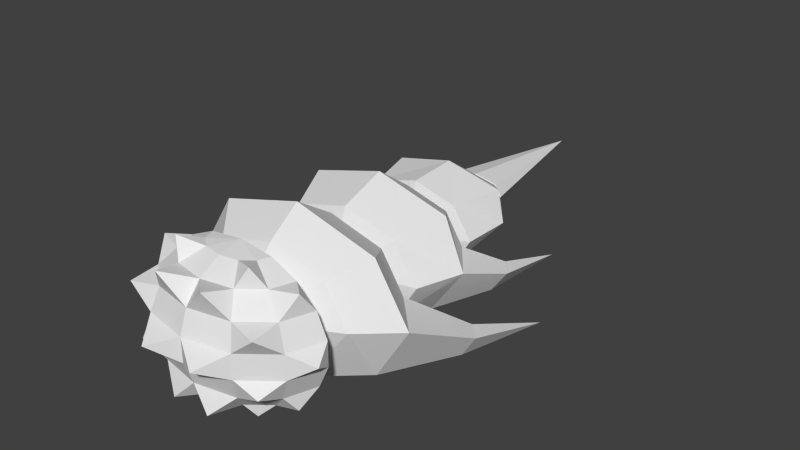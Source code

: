 # Source: 04_animation.blend  (saved by Blender 2.76.0; exported with 4.5.12 LTS)
import bpy
from mathutils import Matrix  # noqa: F401  (used for matrix-valued properties, if any)

bpy.ops.wm.read_factory_settings(use_empty=True)
scene = bpy.context.scene
scene.name = 'Scene'

# ---- collections
col_collection_1 = bpy.data.collections.new('Collection 1'); scene.collection.children.link(col_collection_1)
col_collection_2 = bpy.data.collections.new('Collection 2'); scene.collection.children.link(col_collection_2)
col_collection_2.hide_render = True
col_collection_2.hide_viewport = True
col_collection_3 = bpy.data.collections.new('Collection 3'); scene.collection.children.link(col_collection_3)
col_collection_3.hide_render = True
col_collection_3.hide_viewport = True
col_collection_4 = bpy.data.collections.new('Collection 4'); scene.collection.children.link(col_collection_4)
col_collection_4.hide_render = True
col_collection_4.hide_viewport = True
col_collection_5 = bpy.data.collections.new('Collection 5'); scene.collection.children.link(col_collection_5)
col_collection_5.hide_render = True
col_collection_5.hide_viewport = True
col_collection_11 = bpy.data.collections.new('Collection 11'); scene.collection.children.link(col_collection_11)
col_collection_11.hide_render = True
col_collection_11.hide_viewport = True

# ---- materials (node trees are filled in below, after node groups)
mat_material = bpy.data.materials.new('Material')
mat_material.alpha_threshold = 0.0
mat_material.use_transparent_shadow = False
mat_material.roughness = 0.5
mat_material.line_color = (0.0, 0.0, 0.0, 1.0)
mat_material_003 = bpy.data.materials.new('Material.003')
mat_material_003.alpha_threshold = 0.0
mat_material_003.use_transparent_shadow = False
mat_material_003.roughness = 0.5
mat_material_003.line_color = (0.0, 0.0, 0.0, 1.0)
mat_material_004 = bpy.data.materials.new('Material.004')
mat_material_004.alpha_threshold = 0.0
mat_material_004.use_transparent_shadow = False
mat_material_004.roughness = 0.5
mat_material_004.line_color = (0.0, 0.0, 0.0, 1.0)
mat_material_005 = bpy.data.materials.new('Material.005')
mat_material_005.alpha_threshold = 0.0
mat_material_005.use_transparent_shadow = False
mat_material_005.roughness = 0.5
mat_material_005.line_color = (0.0, 0.0, 0.0, 1.0)
mat_material_006 = bpy.data.materials.new('Material.006')
mat_material_006.alpha_threshold = 0.0
mat_material_006.use_transparent_shadow = False
mat_material_006.roughness = 0.5
mat_material_006.line_color = (0.0, 0.0, 0.0, 1.0)

# ---- material node trees

# ---- world
world_world = bpy.data.worlds.new('World'); scene.world = world_world
world_world.color = (0.05088, 0.05088, 0.05088)
world_world.use_sun_shadow = False
world_world.sun_shadow_jitter_overblur = 0.0
world_world.cycles.sampling_method = 'MANUAL'
world_world.cycles.sample_map_resolution = 256

# ---- meshes
me_cube = bpy.data.meshes.new('Cube')
me_cube.from_pydata([(0.3669, -0.0008578, 1.179), (0.8748, -0.0008578, 0.627), (0.3669, -0.0008578, -1.179), (0.5749, -0.4041, 0.9608), (0.5126, -1.071, 0.2176), (0.5126, -1.071, -0.2181), (6.442e-06, -1.236, 0.2176), (6.442e-06, -0.8073, -0.9614), (6.442e-06, -0.43, -1.179), (-3.221e-05, 1.02, 0.01174), (0.3096, -1.531, -0.0002659), (0.2172, -1.184, -0.9861), (0.6584, -0.0008578, 0.9608), (0.9899, -0.0008578, 0.2176), (0.9899, -0.0008578, -0.2181), (0.8748, -0.0008578, -0.6276), (0.6584, -0.0008578, -0.9614), (0.3225, -0.2154, 1.179), (0.7623, -0.5441, 0.627), (0.862, -0.6186, 0.2176), (0.862, -0.6186, -0.2181), (0.7623, -0.5441, -0.6276), (0.5749, -0.4041, -0.9614), (0.3225, -0.2154, -1.179), (0.2011, -0.3725, 1.179), (0.3469, -0.6993, 0.9608), (0.4551, -0.9418, 0.627), (0.4551, -0.9418, -0.6276), (0.3469, -0.6993, -0.9614), (0.2011, -0.3725, -1.179), (6.442e-06, -0.43, 1.179), (6.442e-06, -0.8073, 0.9608), (6.442e-06, -1.087, 0.627), (6.442e-06, -1.236, -0.2181), (6.442e-06, -1.087, -0.6276), (6.442e-06, -0.0008578, 1.254), (0.2825, -1.194, 1.085), (0.7708, -1.049, 0.5686), (0.4548, -0.5639, 1.301), (0.7491, -0.9913, -0.436), (0.4352, -0.5522, -1.181), (0.8466, -0.264, 0.9873), (1.078, -0.3437, -0.000272), (0.811, -0.3272, -0.9175)], [], [(4, 6, 10), (23, 16, 22), (20, 14, 42), (21, 14, 20), (18, 1, 41), (22, 16, 43), (13, 18, 19), (27, 21, 39), (28, 21, 27), (4, 19, 37), (29, 23, 40), (5, 19, 4), (7, 28, 11), (4, 26, 32), (8, 28, 7), (33, 5, 10), (25, 30, 31), (5, 33, 34), (32, 26, 36), (0, 35, 17), (17, 35, 24), (24, 35, 30), (26, 25, 36), (31, 32, 36), (25, 31, 36), (26, 4, 37), (19, 18, 37), (18, 26, 37), (24, 25, 38), (17, 24, 38), (3, 17, 38), (6, 33, 10), (5, 4, 10), (21, 20, 39), (5, 27, 39), (20, 5, 39), (28, 27, 11), (34, 7, 11), (27, 34, 11), (23, 22, 40), (22, 28, 40), (28, 29, 40), (1, 12, 41), (14, 13, 42), (19, 20, 42), (13, 19, 42), (16, 15, 43), (21, 22, 43), (15, 21, 43), (9, 35, 0), (12, 9, 0), (1, 9, 12), (13, 9, 1), (14, 9, 13), (15, 9, 14), (16, 9, 15), (2, 9, 16), (12, 17, 3), (18, 25, 26), (25, 3, 38), (3, 18, 41), (12, 3, 41), (2, 16, 23), (15, 14, 21), (1, 18, 13), (22, 21, 28), (20, 19, 5), (6, 4, 32), (29, 28, 8), (24, 30, 25), (27, 5, 34), (0, 17, 12), (3, 25, 18)])
_uv = me_cube.uv_layers.new(name='UVMap')
_uv.uv.foreach_set('vector', [0.8646, 0.5331, 0.779, 0.5331, 0.8114, 0.464, 0.2658, 0.7947, 0.3484, 0.774, 0.2878, 0.7263, 0.6223, 0.7731, 0.5019, 0.8117, 0.579, 0.8434, 0.9231, 0.7115, 0.9952, 0.8126, 0.9967, 0.7034, 0.8345, 0.759, 0.8881, 0.8386, 0.8108, 0.8357, 0.8591, 0.4482, 0.8948, 0.3934, 0.899, 0.4509, 0.8475, 0.7335, 0.9056, 0.6544, 0.8475, 0.6472, 0.9393, 0.4294, 0.9927, 0.37, 0.9927, 0.4474, 0.991, 0.539, 0.9262, 0.4791, 0.9262, 0.5589, 0.4216, 0.008419, 0.3895, 0.09175, 0.3535, 0.01147, 0.7998, 0.2827, 0.7678, 0.2575, 0.7622, 0.3302, 0.9949, 0.8357, 0.9144, 0.8922, 0.9925, 0.8953, 0.9085, 0.4743, 0.8918, 0.5296, 0.8394, 0.4692, 0.9068, 0.982, 0.9149, 0.9134, 0.9908, 0.9196, 0.9241, 0.5792, 0.9961, 0.6241, 0.9973, 0.5612, 0.715, 0.2235, 0.6432, 0.2399, 0.7011, 0.2877, 0.9238, 0.6935, 0.9967, 0.65, 0.9238, 0.6306, 0.6499, 0.5073, 0.7237, 0.483, 0.7369, 0.5444, 0.8013, 0.8508, 0.8282, 0.9104, 0.8763, 0.8525, 0.7352, 0.7962, 0.6728, 0.7049, 0.6756, 0.8214, 0.9091, 0.4629, 0.9718, 0.4632, 0.9114, 0.4314, 0.8203, 0.6606, 0.8279, 0.7345, 0.7859, 0.6719, 0.6342, 0.4934, 0.6462, 0.4267, 0.7175, 0.4665, 0.7293, 0.3572, 0.7152, 0.2894, 0.6512, 0.3486, 0.6834, 0.5989, 0.6236, 0.6103, 0.6343, 0.5281, 0.9741, 0.3535, 0.9258, 0.3044, 0.9952, 0.304, 0.7291, 0.453, 0.7956, 0.4671, 0.7568, 0.5381, 0.7851, 0.564, 0.8214, 0.643, 0.7632, 0.6492, 0.8717, 0.404, 0.8056, 0.3954, 0.8382, 0.4465, 0.6599, 0.3751, 0.6445, 0.4026, 0.692, 0.4286, 0.7208, 0.3729, 0.6599, 0.3751, 0.692, 0.4286, 0.7538, 0.249, 0.715, 0.2235, 0.7011, 0.2877, 0.8036, 0.55, 0.879, 0.5514, 0.8397, 0.6378, 0.7398, 0.9908, 0.6602, 0.9891, 0.6935, 0.9131, 0.9224, 0.4041, 0.9213, 0.3353, 0.964, 0.3719, 0.7578, 0.6789, 0.7634, 0.7785, 0.7164, 0.7449, 0.7718, 0.5516, 0.7022, 0.5673, 0.7519, 0.6333, 0.3609, 0.7822, 0.3803, 0.8386, 0.3219, 0.8263, 0.7022, 0.5673, 0.6808, 0.6443, 0.7519, 0.6333, 0.8983, 0.8693, 0.8974, 0.9419, 0.848, 0.9141, 0.7497, 0.6511, 0.7069, 0.718, 0.6869, 0.6622, 0.8046, 0.3685, 0.7998, 0.2827, 0.7622, 0.3302, 0.767, 0.9901, 0.7364, 0.9134, 0.8032, 0.9046, 0.8828, 0.9534, 0.8185, 0.9929, 0.8186, 0.921, 0.6612, 0.8513, 0.6223, 0.7731, 0.579, 0.8434, 0.7807, 0.8073, 0.7836, 0.6981, 0.8286, 0.7535, 0.9101, 0.3069, 0.8862, 0.3655, 0.8525, 0.304, 0.9049, 0.5644, 0.9108, 0.6347, 0.8707, 0.6176, 0.8361, 0.3101, 0.8795, 0.3869, 0.822, 0.3788, 0.2854, 0.8438, 0.1441, 0.8052, 0.1403, 0.8391, 0.1477, 0.8714, 0.2854, 0.8438, 0.1403, 0.8391, 0.1646, 0.9035, 0.2854, 0.8438, 0.1477, 0.8714, 0.1897, 0.9331, 0.2854, 0.8438, 0.1646, 0.9035, 0.2206, 0.9579, 0.2854, 0.8438, 0.1897, 0.9331, 0.2549, 0.976, 0.2854, 0.8438, 0.2206, 0.9579, 0.2899, 0.9856, 0.2854, 0.8438, 0.2549, 0.976, 0.323, 0.9857, 0.2854, 0.8438, 0.2899, 0.9856, 0.7364, 0.9134, 0.7085, 0.8233, 0.7854, 0.8434, 0.7194, 0.4142, 0.8056, 0.3954, 0.7599, 0.3454, 0.8056, 0.3954, 0.7755, 0.4465, 0.8382, 0.4465, 0.9043, 0.7468, 0.8982, 0.8171, 0.8514, 0.7518, 0.741, 0.02356, 0.6803, 0.08342, 0.6739, 0.02022, 0.2981, 0.82, 0.3484, 0.774, 0.2658, 0.7947, 0.9218, 0.8075, 0.9952, 0.8126, 0.9231, 0.7115, 0.9056, 0.7303, 0.9056, 0.6544, 0.8475, 0.7335, 0.991, 0.4797, 0.9262, 0.4791, 0.991, 0.539, 0.9168, 0.8326, 0.9144, 0.8922, 0.9949, 0.8357, 0.9925, 0.989, 0.9068, 0.982, 0.9908, 0.9196, 0.9241, 0.6154, 0.9961, 0.6241, 0.9241, 0.5792, 0.9959, 0.6862, 0.9967, 0.65, 0.9238, 0.6935, 0.6715, 0.5659, 0.6499, 0.5073, 0.7369, 0.5444, 0.6823, 0.8605, 0.7085, 0.8233, 0.7364, 0.9134, 0.7755, 0.4465, 0.8056, 0.3954, 0.7194, 0.4142])
me_cube.materials.append(mat_material)
me_cube.use_remesh_preserve_volume = False
me_cube.use_remesh_preserve_attributes = False
me_cube.use_mirror_vertex_groups = False
me_cube.update()
me_cube_003 = bpy.data.meshes.new('Cube.003')
me_cube_003.from_pydata([(0.0, -0.6008, 0.9856), (0.0, -0.0177, 1.419), (0.6415, -0.6008, 0.6969), (0.9239, -0.0177, 1.003), (0.9076, -0.6008, 0.0), (1.307, -0.0177, 0.0), (0.3797, -0.6323, -1.098), (0.9239, -0.0177, -1.003), (0.6215, 0.7025, -0.6753), (0.0, -0.6008, -1.236), (1.465, 1.26, -0.6187), (1.293, 1.549, -0.6187), (1.311, 1.26, -1.022), (1.19, 1.549, -0.8901), (1.47, 3.064, -1.2), (0.0, -1.358, 0.0), (0.0, 0.7025, 0.955), (0.6215, 0.7025, 0.6753), (0.8794, 0.7025, 0.0), (0.3658, 0.9098, -0.1718), (0.0, 1.075, -0.03252)], [], [(3, 17, 16), (0, 2, 3), (2, 4, 5), (5, 18, 17), (7, 12, 10), (4, 6, 7), (11, 14, 13), (10, 11, 18), (11, 13, 8), (10, 14, 11), (12, 14, 10), (0, 15, 2), (2, 15, 4), (4, 15, 6), (6, 15, 9), (8, 19, 18), (18, 19, 17), (19, 20, 17), (17, 20, 16), (1, 3, 16), (1, 0, 3), (3, 2, 5), (3, 5, 17), (5, 7, 10), (5, 4, 7), (5, 10, 18), (18, 11, 8)])
_uv = me_cube_003.uv_layers.new(name='UVMap')
_uv.uv.foreach_set('vector', [0.5396, 0.1355, 0.5436, 0.02754, 0.646, 0.02364, 0.6231, 0.2526, 0.5222, 0.2249, 0.5396, 0.1355, 0.5222, 0.2249, 0.4187, 0.2186, 0.4048, 0.1214, 0.4048, 0.1214, 0.4441, 0.01148, 0.5436, 0.02754, 0.3002, 0.7138, 0.4572, 0.5712, 0.5095, 0.6178, 0.4187, 0.2186, 0.2636, 0.2867, 0.2644, 0.1719, 0.5579, 0.5907, 0.6374, 0.3334, 0.6065, 0.5843, 0.5095, 0.6178, 0.5579, 0.5907, 0.5471, 0.7739, 0.5579, 0.5907, 0.6065, 0.5843, 0.6486, 0.7429, 0.5095, 0.6178, 0.6374, 0.3334, 0.5579, 0.5907, 0.4572, 0.5712, 0.6374, 0.3334, 0.5095, 0.6178, 0.1386, 0.2745, 0.1718, 0.4413, 0.05546, 0.3229, 0.05546, 0.3229, 0.1718, 0.4413, 0.01215, 0.4154, 0.01215, 0.4154, 0.1718, 0.4413, 0.04461, 0.579, 0.04461, 0.579, 0.1718, 0.4413, 0.08325, 0.6187, 0.5358, 0.9597, 0.4726, 0.9069, 0.4387, 0.9787, 0.4387, 0.9787, 0.4726, 0.9069, 0.351, 0.933, 0.4726, 0.9069, 0.4618, 0.8498, 0.351, 0.933, 0.351, 0.933, 0.4618, 0.8498, 0.3175, 0.846, 0.671, 0.1518, 0.5396, 0.1355, 0.646, 0.02364, 0.671, 0.1518, 0.6231, 0.2526, 0.5396, 0.1355, 0.5396, 0.1355, 0.5222, 0.2249, 0.4048, 0.1214, 0.5396, 0.1355, 0.4048, 0.1214, 0.5436, 0.02754, 0.4258, 0.8285, 0.3002, 0.7138, 0.5095, 0.6178, 0.4048, 0.1214, 0.4187, 0.2186, 0.2644, 0.1719, 0.4258, 0.8285, 0.5095, 0.6178, 0.5471, 0.7739, 0.5471, 0.7739, 0.5579, 0.5907, 0.6486, 0.7429])
me_cube_003.materials.append(mat_material_003)
me_cube_003.use_remesh_preserve_volume = False
me_cube_003.use_remesh_preserve_attributes = False
me_cube_003.use_mirror_vertex_groups = False
me_cube_003.update()
me_cube_004 = bpy.data.meshes.new('Cube.004')
me_cube_004.from_pydata([(0.0, -0.6111, 0.955), (0.0, 0.2163, 1.261), (0.6215, -0.6111, 0.6753), (0.8208, 0.2163, 0.8914), (0.8794, -0.6111, 0.0), (1.042, 0.2163, 5.96e-08), (0.6556, 0.2163, -0.8914), (0.4995, 1.014, -0.5429), (1.175, 1.113, -0.3114), (1.02, 1.435, -0.3114), (0.9966, 1.113, -0.7224), (0.9246, 1.435, -0.5617), (1.045, 2.829, -0.7497), (0.6215, -0.6111, -0.6753), (0.0, 0.9152, 0.7678), (0.4995, 0.9152, 0.5429), (0.7068, 0.9152, 2.98e-08), (0.0, -0.9681, 0.0), (0.2462, 1.064, -0.3477), (0.0, 1.182, -0.3477)], [], [(3, 15, 14), (0, 2, 3), (5, 16, 15), (2, 4, 5), (10, 8, 5), (13, 6, 5), (8, 12, 9), (8, 9, 16), (9, 11, 7), (10, 12, 8), (9, 12, 11), (2, 0, 17), (4, 2, 17), (13, 4, 17), (15, 19, 14), (18, 19, 15), (18, 15, 7), (15, 16, 7), (1, 3, 14), (1, 0, 3), (3, 5, 15), (3, 2, 5), (6, 10, 5), (4, 13, 5), (5, 8, 16), (16, 9, 7)])
_uv = me_cube_004.uv_layers.new(name='UVMap')
_uv.uv.foreach_set('vector', [0.1282, 0.1487, 0.1483, 0.2548, 0.07009, 0.2786, 0.02645, 0.03368, 0.1283, 0.03608, 0.1282, 0.1487, 0.2455, 0.145, 0.2304, 0.2534, 0.1483, 0.2548, 0.1283, 0.03608, 0.2288, 0.02862, 0.2455, 0.145, 0.3607, 0.4853, 0.3073, 0.419, 0.4099, 0.2768, 0.3273, 0.007419, 0.3777, 0.1155, 0.2455, 0.145, 0.3073, 0.419, 0.09301, 0.691, 0.2451, 0.4475, 0.3073, 0.419, 0.2451, 0.4475, 0.271, 0.3186, 0.2451, 0.4475, 0.1915, 0.44, 0.1703, 0.3333, 0.3607, 0.4853, 0.09301, 0.691, 0.3073, 0.419, 0.2451, 0.4475, 0.09301, 0.691, 0.1915, 0.44, 0.01049, 0.7389, 0.05079, 0.6672, 0.1266, 0.7641, 0.02907, 0.8241, 0.01049, 0.7389, 0.1266, 0.7641, 0.09676, 0.8791, 0.02907, 0.8241, 0.1266, 0.7641, 0.6022, 0.339, 0.4927, 0.2449, 0.6461, 0.2781, 0.4873, 0.2818, 0.4927, 0.2449, 0.6022, 0.339, 0.4873, 0.2818, 0.6022, 0.339, 0.4554, 0.3125, 0.6022, 0.339, 0.5243, 0.3545, 0.4554, 0.3125, 0.01232, 0.1647, 0.1282, 0.1487, 0.07009, 0.2786, 0.01232, 0.1647, 0.02645, 0.03368, 0.1282, 0.1487, 0.1282, 0.1487, 0.2455, 0.145, 0.1483, 0.2548, 0.1282, 0.1487, 0.1283, 0.03608, 0.2455, 0.145, 0.5273, 0.4142, 0.3607, 0.4853, 0.4099, 0.2768, 0.2288, 0.02862, 0.3273, 0.007419, 0.2455, 0.145, 0.4099, 0.2768, 0.3073, 0.419, 0.271, 0.3186, 0.271, 0.3186, 0.2451, 0.4475, 0.1703, 0.3333])
me_cube_004.materials.append(mat_material_004)
me_cube_004.use_remesh_preserve_volume = False
me_cube_004.use_remesh_preserve_attributes = False
me_cube_004.use_mirror_vertex_groups = False
me_cube_004.update()
me_cube_005 = bpy.data.meshes.new('Cube.005')
me_cube_005.from_pydata([(0.0, -0.841, 0.7678), (-5.96e-08, 0.0765, 0.8242), (0.4995, -0.841, 0.5429), (0.6412, 0.0765, 0.5828), (0.7068, -0.841, 2.98e-08), (0.7183, 0.0765, 7.451e-08), (0.4105, 0.0765, -0.5828), (0.4995, -0.841, -0.5429), (0.0, 0.8653, 0.288), (0.2644, 0.8653, 0.2036), (0.3421, 0.8653, 1.49e-08), (0.2644, 0.8653, -0.2036), (0.0, -1.084, -0.1693), (0.0, 1.17, 0.0)], [], [(1, 3, 9), (2, 3, 1), (5, 10, 9), (2, 4, 5), (5, 6, 11), (7, 6, 5), (7, 4, 12), (4, 2, 12), (2, 0, 12), (11, 13, 10), (10, 13, 9), (9, 13, 8), (8, 1, 9), (0, 2, 1), (3, 5, 9), (3, 2, 5), (10, 5, 11), (4, 7, 5), (1, 8, 13, 11, 6, 7, 12, 0)])
_uv = me_cube_005.uv_layers.new(name='UVMap')
_uv.uv.foreach_set('vector', [0.8375, 0.00777, 0.8549, 0.1098, 0.7162, 0.1341, 0.9925, 0.1006, 0.8549, 0.1098, 0.8375, 0.00777, 0.8517, 0.19, 0.7165, 0.1705, 0.7162, 0.1341, 0.9925, 0.1006, 0.9915, 0.1969, 0.8517, 0.19, 0.8517, 0.19, 0.8304, 0.2896, 0.7064, 0.2053, 0.984, 0.294, 0.8304, 0.2896, 0.8517, 0.19, 0.1477, 0.9954, 0.06845, 0.9891, 0.1314, 0.9052, 0.06845, 0.9891, 0.01119, 0.9339, 0.1314, 0.9052, 0.01119, 0.9339, 0.007229, 0.8591, 0.1314, 0.9052, 0.5464, 0.9829, 0.5708, 0.8855, 0.5948, 0.9844, 0.5948, 0.9844, 0.5708, 0.8855, 0.6371, 0.9609, 0.6371, 0.9609, 0.5708, 0.8855, 0.662, 0.9045, 0.6994, 0.09036, 0.8375, 0.00777, 0.7162, 0.1341, 0.991, 0.009151, 0.9925, 0.1006, 0.8375, 0.00777, 0.8549, 0.1098, 0.8517, 0.19, 0.7162, 0.1341, 0.8549, 0.1098, 0.9925, 0.1006, 0.8517, 0.19, 0.7165, 0.1705, 0.8517, 0.19, 0.7064, 0.2053, 0.9915, 0.1969, 0.984, 0.294, 0.8517, 0.19, 0.6994, 0.09036, 0.5708, 0.8855, 0.5464, 0.9829, 0.8304, 0.2896, 0.984, 0.294, 0.1314, 0.9052, 0.007229, 0.8591, 0.8375, 0.00777])
me_cube_005.materials.append(mat_material_005)
me_cube_005.use_remesh_preserve_volume = False
me_cube_005.use_remesh_preserve_attributes = False
me_cube_005.use_mirror_vertex_groups = False
me_cube_005.update()
me_cube_006 = bpy.data.meshes.new('Cube.006')
me_cube_006.from_pydata([(0.0, -0.1658, 0.288), (0.0, 2.734, 0.0), (0.2644, -0.1658, 0.2036), (0.3421, -0.1658, 1.49e-08), (0.2644, -0.1658, -0.2036), (0.0, -0.4497, 0.0)], [], [(0, 2, 1), (2, 3, 1), (3, 4, 1), (4, 3, 5), (3, 2, 5), (2, 0, 5)])
_uv = me_cube_006.uv_layers.new(name='UVMap')
_uv.uv.foreach_set('vector', [0.2028, 0.8009, 0.1694, 0.7684, 0.5339, 0.4403, 0.1694, 0.7684, 0.1458, 0.7404, 0.5339, 0.4403, 0.1458, 0.7404, 0.1247, 0.7105, 0.5339, 0.4403, 0.5438, 0.9386, 0.5043, 0.9179, 0.567, 0.852, 0.5043, 0.9179, 0.4816, 0.8795, 0.567, 0.852, 0.4816, 0.8795, 0.4894, 0.8232, 0.567, 0.852])
me_cube_006.materials.append(mat_material_006)
me_cube_006.use_remesh_preserve_volume = False
me_cube_006.use_remesh_preserve_attributes = False
me_cube_006.use_mirror_vertex_groups = False
me_cube_006.update()

# ---- objects
ob_p0 = bpy.data.objects.new('p0', me_cube)
ob_p1 = bpy.data.objects.new('p1', me_cube_003)
ob_p2 = bpy.data.objects.new('p2', me_cube_004)
ob_p3 = bpy.data.objects.new('p3', me_cube_005)
ob_p4 = bpy.data.objects.new('p4', me_cube_006)

# ---- transforms, parenting, visibility, modifiers, constraints
ob_p0.location = (0.0, -2.777, 0.0)
ob_p0.scale = (1.646, 1.0, 1.0)
ob_p0.lock_rotations_4d = False
ob_p0.empty_display_type = 'ARROWS'
ob_p0.lineart.crease_threshold = 0.0
_vg = ob_p0.vertex_groups.new(name='Head')
_vg = ob_p0.vertex_groups.new(name='Body')
_vg = ob_p0.vertex_groups.new(name='p4')
_vg = ob_p0.vertex_groups.new(name='p3')
_vg = ob_p0.vertex_groups.new(name='p2')
_vg = ob_p0.vertex_groups.new(name='p1')
_m = ob_p0.modifiers.new('Mirror', 'MIRROR')
ob_p1.location = (0.0, -1.629, 0.0)
ob_p1.scale = (1.646, 1.0, 1.0)
ob_p1.lock_rotations_4d = False
ob_p1.empty_display_type = 'ARROWS'
ob_p1.lineart.crease_threshold = 0.0
_vg = ob_p1.vertex_groups.new(name='Head')
_vg = ob_p1.vertex_groups.new(name='Body')
_vg = ob_p1.vertex_groups.new(name='p4')
_vg = ob_p1.vertex_groups.new(name='p3')
_vg = ob_p1.vertex_groups.new(name='p2')
_vg = ob_p1.vertex_groups.new(name='p1')
_m = ob_p1.modifiers.new('Mirror', 'MIRROR')
ob_p2.location = (0.0, 0.0, 0.0)
ob_p2.scale = (1.646, 1.0, 1.0)
ob_p2.lock_rotations_4d = False
ob_p2.empty_display_type = 'ARROWS'
ob_p2.lineart.crease_threshold = 0.0
_vg = ob_p2.vertex_groups.new(name='Head')
_vg = ob_p2.vertex_groups.new(name='Body')
_vg = ob_p2.vertex_groups.new(name='p4')
_vg = ob_p2.vertex_groups.new(name='p3')
_vg = ob_p2.vertex_groups.new(name='p2')
_vg = ob_p2.vertex_groups.new(name='p1')
_m = ob_p2.modifiers.new('Mirror', 'MIRROR')
ob_p3.location = (0.0, 1.977, 0.0)
ob_p3.scale = (1.646, 1.0, 1.0)
ob_p3.lock_rotations_4d = False
ob_p3.empty_display_type = 'ARROWS'
ob_p3.lineart.crease_threshold = 0.0
_vg = ob_p3.vertex_groups.new(name='Head')
_vg = ob_p3.vertex_groups.new(name='Body')
_vg = ob_p3.vertex_groups.new(name='p4')
_vg = ob_p3.vertex_groups.new(name='p3')
_vg = ob_p3.vertex_groups.new(name='p2')
_vg = ob_p3.vertex_groups.new(name='p1')
_m = ob_p3.modifiers.new('Mirror', 'MIRROR')
ob_p4.location = (0.0, 3.032, 0.0)
ob_p4.scale = (1.646, 1.0, 1.0)
ob_p4.lock_rotations_4d = False
ob_p4.empty_display_type = 'ARROWS'
ob_p4.lineart.crease_threshold = 0.0
_vg = ob_p4.vertex_groups.new(name='Head')
_vg = ob_p4.vertex_groups.new(name='Body')
_vg = ob_p4.vertex_groups.new(name='p4')
_vg = ob_p4.vertex_groups.new(name='p3')
_vg = ob_p4.vertex_groups.new(name='p2')
_vg = ob_p4.vertex_groups.new(name='p1')
_m = ob_p4.modifiers.new('Mirror', 'MIRROR')

# ---- collection membership
col_collection_1.objects.link(ob_p0)
col_collection_1.objects.link(ob_p1)
col_collection_1.objects.link(ob_p2)
col_collection_1.objects.link(ob_p3)
col_collection_1.objects.link(ob_p4)
col_collection_2.objects.link(ob_p0)
col_collection_3.objects.link(ob_p1)
col_collection_4.objects.link(ob_p2)
col_collection_5.objects.link(ob_p3)
col_collection_11.objects.link(ob_p4)

# ---- scene / render settings (as saved in the file)
scene.frame_start = 0; scene.frame_end = 30; scene.frame_set(0)
scene.render.engine = 'BLENDER_EEVEE_NEXT'
scene.render.resolution_percentage = 50
scene.render.dither_intensity = 0.0
scene.cycles.use_denoising = False
scene.cycles.samples = 10
scene.cycles.sampling_pattern = 'TABULATED_SOBOL'
scene.cycles.light_sampling_threshold = 0.0
scene.cycles.use_adaptive_sampling = False
scene.cycles.use_light_tree = False
scene.cycles.blur_glossy = 0.0
scene.cycles.pixel_filter_type = 'GAUSSIAN'
scene.cycles.sample_clamp_indirect = 0.0
scene.view_settings.view_transform = 'Standard'
bpy.context.view_layer.update()

# ---- added for rendering (the .blend has no active camera and no usable light): camera, sun
cam_auto = bpy.data.cameras.new('AutoCamera')
cam_auto.lens = 50.0
cam_auto.sensor_width = 36.0
cam_auto.clip_end = 1000.0
ob_auto_camera = bpy.data.objects.new('AutoCamera', cam_auto)
scene.collection.objects.link(ob_auto_camera)
ob_auto_camera.location = (10.6282, -12.0247, 8.59394)
ob_auto_camera.rotation_euler = (1.09748, -7.21219e-08, 0.694738)
scene.camera = ob_auto_camera
light_auto_sun = bpy.data.lights.new('AutoSun', 'SUN')
light_auto_sun.energy = 3.0
light_auto_sun.angle = 0.0523599
ob_auto_sun = bpy.data.objects.new('AutoSun', light_auto_sun)
scene.collection.objects.link(ob_auto_sun)
ob_auto_sun.rotation_euler = (0.872665, 0.174533, 0.523599)
bpy.context.view_layer.update()
